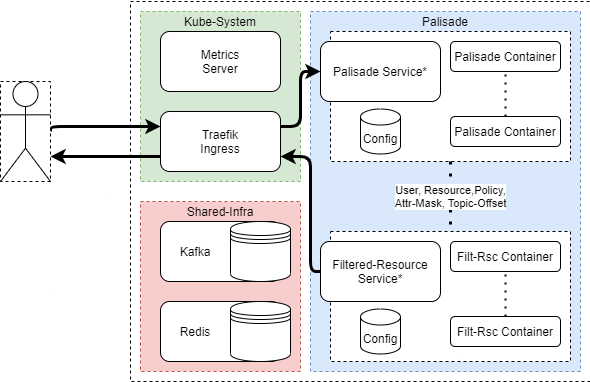

The diagram above was exported from draw.io. Its source (the exported page's mxGraphModel, read from the mxfile embedded in the PNG):
<mxGraphModel dx="2062" dy="1122" grid="1" gridSize="10" guides="1" tooltips="1" connect="1" arrows="1" fold="1" page="1" pageScale="1" pageWidth="827" pageHeight="1169" math="0" shadow="0">
  <root>
    <mxCell id="0" />
    <mxCell id="1" parent="0" />
    <mxCell id="3YqcBClhkv3RnUPt9z1O-9" value="" style="rounded=0;whiteSpace=wrap;html=1;dashed=1;" parent="1" vertex="1">
      <mxGeometry x="230" y="510" width="460" height="380" as="geometry" />
    </mxCell>
    <mxCell id="3YqcBClhkv3RnUPt9z1O-10" value="" style="rounded=0;whiteSpace=wrap;html=1;dashed=1;fillColor=#d5e8d4;strokeColor=#82b366;" parent="1" vertex="1">
      <mxGeometry x="240" y="520" width="160" height="170" as="geometry" />
    </mxCell>
    <mxCell id="3YqcBClhkv3RnUPt9z1O-2" value="" style="rounded=0;whiteSpace=wrap;html=1;dashed=1;" parent="1" vertex="1">
      <mxGeometry x="230" y="30" width="180" height="410" as="geometry" />
    </mxCell>
    <mxCell id="3YqcBClhkv3RnUPt9z1O-59" style="edgeStyle=orthogonalEdgeStyle;orthogonalLoop=1;jettySize=auto;html=1;entryX=0;entryY=0.5;entryDx=0;entryDy=0;labelBackgroundColor=#ffffff;strokeWidth=3;exitX=1;exitY=0.25;exitDx=0;exitDy=0;rounded=1;" parent="1" source="3YqcBClhkv3RnUPt9z1O-58" target="3YqcBClhkv3RnUPt9z1O-3" edge="1">
      <mxGeometry relative="1" as="geometry">
        <mxPoint x="180" y="200" as="sourcePoint" />
      </mxGeometry>
    </mxCell>
    <mxCell id="3YqcBClhkv3RnUPt9z1O-58" value="" style="rounded=0;whiteSpace=wrap;html=1;dashed=1;labelBackgroundColor=none;" parent="1" vertex="1">
      <mxGeometry x="100" y="100" width="50" height="100" as="geometry" />
    </mxCell>
    <mxCell id="3YqcBClhkv3RnUPt9z1O-61" style="edgeStyle=orthogonalEdgeStyle;rounded=1;orthogonalLoop=1;jettySize=auto;html=1;exitX=1;exitY=0.5;exitDx=0;exitDy=0;entryX=0;entryY=0.25;entryDx=0;entryDy=0;labelBackgroundColor=#ffffff;strokeColor=#000000;strokeWidth=3;" parent="1" source="3YqcBClhkv3RnUPt9z1O-57" target="3YqcBClhkv3RnUPt9z1O-13" edge="1">
      <mxGeometry relative="1" as="geometry">
        <Array as="points">
          <mxPoint x="150" y="635" />
        </Array>
      </mxGeometry>
    </mxCell>
    <mxCell id="3YqcBClhkv3RnUPt9z1O-57" value="" style="rounded=0;whiteSpace=wrap;html=1;dashed=1;labelBackgroundColor=none;" parent="1" vertex="1">
      <mxGeometry x="100" y="590" width="50" height="100" as="geometry" />
    </mxCell>
    <mxCell id="3YqcBClhkv3RnUPt9z1O-52" value="" style="rounded=0;whiteSpace=wrap;html=1;dashed=1;fillColor=#dae8fc;strokeColor=#6c8ebf;" parent="1" vertex="1">
      <mxGeometry x="410" y="520" width="270" height="360" as="geometry" />
    </mxCell>
    <mxCell id="3YqcBClhkv3RnUPt9z1O-30" value="" style="rounded=0;whiteSpace=wrap;html=1;dashed=1;fillColor=#f8cecc;strokeColor=#b85450;" parent="1" vertex="1">
      <mxGeometry x="240" y="710" width="160" height="170" as="geometry" />
    </mxCell>
    <mxCell id="3YqcBClhkv3RnUPt9z1O-3" value="&lt;div&gt;Palisade&lt;/div&gt;&lt;div&gt;Service JVM&lt;br&gt;&lt;/div&gt;" style="rounded=1;whiteSpace=wrap;html=1;" parent="1" vertex="1">
      <mxGeometry x="260" y="50" width="120" height="60" as="geometry" />
    </mxCell>
    <mxCell id="3YqcBClhkv3RnUPt9z1O-4" value="&lt;div&gt;User, Resource, Policy,&lt;/div&gt;&lt;div&gt;Attr-Mask, Topic-Offset&lt;br&gt;&lt;/div&gt;" style="endArrow=none;dashed=1;html=1;dashPattern=1 3;strokeWidth=3;entryX=0.5;entryY=0;entryDx=0;entryDy=0;exitX=0.5;exitY=1;exitDx=0;exitDy=0;" parent="1" source="3YqcBClhkv3RnUPt9z1O-3" target="3YqcBClhkv3RnUPt9z1O-5" edge="1">
      <mxGeometry width="50" height="50" relative="1" as="geometry">
        <mxPoint x="590" y="410" as="sourcePoint" />
        <mxPoint x="640" y="360" as="targetPoint" />
      </mxGeometry>
    </mxCell>
    <mxCell id="3YqcBClhkv3RnUPt9z1O-60" style="edgeStyle=orthogonalEdgeStyle;orthogonalLoop=1;jettySize=auto;html=1;exitX=0;exitY=0.5;exitDx=0;exitDy=0;entryX=1;entryY=0.75;entryDx=0;entryDy=0;labelBackgroundColor=#ffffff;strokeWidth=3;rounded=1;" parent="1" source="3YqcBClhkv3RnUPt9z1O-5" target="3YqcBClhkv3RnUPt9z1O-58" edge="1">
      <mxGeometry relative="1" as="geometry" />
    </mxCell>
    <mxCell id="3YqcBClhkv3RnUPt9z1O-5" value="&lt;div&gt;Filtered-Resource&lt;/div&gt;&lt;div&gt;Service JVM&lt;br&gt;&lt;/div&gt;" style="rounded=1;whiteSpace=wrap;html=1;" parent="1" vertex="1">
      <mxGeometry x="260" y="200" width="120" height="60" as="geometry" />
    </mxCell>
    <mxCell id="3YqcBClhkv3RnUPt9z1O-11" value="" style="rounded=0;whiteSpace=wrap;html=1;dashed=1;" parent="1" vertex="1">
      <mxGeometry x="430" y="540" width="240" height="130" as="geometry" />
    </mxCell>
    <mxCell id="3YqcBClhkv3RnUPt9z1O-62" style="edgeStyle=orthogonalEdgeStyle;rounded=1;orthogonalLoop=1;jettySize=auto;html=1;exitX=0;exitY=0.75;exitDx=0;exitDy=0;entryX=1;entryY=0.75;entryDx=0;entryDy=0;labelBackgroundColor=#ffffff;strokeColor=#000000;strokeWidth=3;" parent="1" source="3YqcBClhkv3RnUPt9z1O-13" target="3YqcBClhkv3RnUPt9z1O-57" edge="1">
      <mxGeometry relative="1" as="geometry" />
    </mxCell>
    <mxCell id="3YqcBClhkv3RnUPt9z1O-63" style="edgeStyle=orthogonalEdgeStyle;rounded=1;orthogonalLoop=1;jettySize=auto;html=1;exitX=1;exitY=0.25;exitDx=0;exitDy=0;entryX=0;entryY=0.5;entryDx=0;entryDy=0;labelBackgroundColor=#ffffff;strokeColor=#000000;strokeWidth=3;" parent="1" source="3YqcBClhkv3RnUPt9z1O-13" target="3YqcBClhkv3RnUPt9z1O-32" edge="1">
      <mxGeometry relative="1" as="geometry" />
    </mxCell>
    <mxCell id="3YqcBClhkv3RnUPt9z1O-13" value="&lt;div&gt;Traefik&lt;/div&gt;&lt;div&gt;Ingress&lt;br&gt;&lt;/div&gt;" style="rounded=1;whiteSpace=wrap;html=1;" parent="1" vertex="1">
      <mxGeometry x="260" y="620" width="120" height="60" as="geometry" />
    </mxCell>
    <mxCell id="3YqcBClhkv3RnUPt9z1O-16" value="Kafka&amp;nbsp;&amp;nbsp;&amp;nbsp;&amp;nbsp;&amp;nbsp;&amp;nbsp;&amp;nbsp;&amp;nbsp;&amp;nbsp;&amp;nbsp;&amp;nbsp;&amp;nbsp;&amp;nbsp;&amp;nbsp;&amp;nbsp; " style="rounded=1;whiteSpace=wrap;html=1;" parent="1" vertex="1">
      <mxGeometry x="260" y="280" width="120" height="60" as="geometry" />
    </mxCell>
    <mxCell id="3YqcBClhkv3RnUPt9z1O-6" value="" style="shape=datastore;whiteSpace=wrap;html=1;" parent="1" vertex="1">
      <mxGeometry x="330" y="280" width="60" height="60" as="geometry" />
    </mxCell>
    <mxCell id="3YqcBClhkv3RnUPt9z1O-17" value="&lt;div align=&quot;center&quot;&gt;Redis&amp;nbsp;&amp;nbsp;&amp;nbsp;&amp;nbsp;&amp;nbsp;&amp;nbsp;&amp;nbsp;&amp;nbsp;&amp;nbsp;&amp;nbsp;&amp;nbsp;&amp;nbsp;&amp;nbsp;&amp;nbsp;&amp;nbsp; &lt;br&gt;&lt;/div&gt;" style="rounded=1;whiteSpace=wrap;html=1;" parent="1" vertex="1">
      <mxGeometry x="260" y="360" width="120" height="60" as="geometry" />
    </mxCell>
    <mxCell id="3YqcBClhkv3RnUPt9z1O-7" value="" style="shape=datastore;whiteSpace=wrap;html=1;" parent="1" vertex="1">
      <mxGeometry x="330" y="360" width="60" height="60" as="geometry" />
    </mxCell>
    <mxCell id="3YqcBClhkv3RnUPt9z1O-18" value="Kafka&amp;nbsp;&amp;nbsp;&amp;nbsp;&amp;nbsp;&amp;nbsp;&amp;nbsp;&amp;nbsp;&amp;nbsp;&amp;nbsp;&amp;nbsp;&amp;nbsp;&amp;nbsp;&amp;nbsp;&amp;nbsp;&amp;nbsp; " style="rounded=1;whiteSpace=wrap;html=1;" parent="1" vertex="1">
      <mxGeometry x="260" y="730" width="120" height="60" as="geometry" />
    </mxCell>
    <mxCell id="3YqcBClhkv3RnUPt9z1O-19" value="" style="shape=datastore;whiteSpace=wrap;html=1;" parent="1" vertex="1">
      <mxGeometry x="330" y="730" width="60" height="60" as="geometry" />
    </mxCell>
    <mxCell id="3YqcBClhkv3RnUPt9z1O-20" value="Redis&amp;nbsp;&amp;nbsp;&amp;nbsp;&amp;nbsp;&amp;nbsp;&amp;nbsp;&amp;nbsp;&amp;nbsp;&amp;nbsp;&amp;nbsp;&amp;nbsp;&amp;nbsp;&amp;nbsp;&amp;nbsp;&amp;nbsp; " style="rounded=1;whiteSpace=wrap;html=1;" parent="1" vertex="1">
      <mxGeometry x="260" y="810" width="120" height="60" as="geometry" />
    </mxCell>
    <mxCell id="3YqcBClhkv3RnUPt9z1O-21" value="" style="shape=datastore;whiteSpace=wrap;html=1;" parent="1" vertex="1">
      <mxGeometry x="330" y="810" width="60" height="60" as="geometry" />
    </mxCell>
    <mxCell id="3YqcBClhkv3RnUPt9z1O-22" value="&lt;div&gt;Metrics&lt;/div&gt;&lt;div&gt;Server&lt;br&gt;&lt;/div&gt;" style="rounded=1;whiteSpace=wrap;html=1;" parent="1" vertex="1">
      <mxGeometry x="260" y="540" width="120" height="60" as="geometry" />
    </mxCell>
    <mxCell id="3YqcBClhkv3RnUPt9z1O-23" value="" style="shape=umlActor;verticalLabelPosition=bottom;verticalAlign=top;html=1;outlineConnect=0;" parent="1" vertex="1">
      <mxGeometry x="100" y="100" width="50" height="100" as="geometry" />
    </mxCell>
    <mxCell id="3YqcBClhkv3RnUPt9z1O-29" value="Kube-System" style="text;html=1;strokeColor=none;fillColor=none;align=center;verticalAlign=middle;whiteSpace=wrap;rounded=0;" parent="1" vertex="1">
      <mxGeometry x="240" y="520" width="160" height="20" as="geometry" />
    </mxCell>
    <mxCell id="3YqcBClhkv3RnUPt9z1O-31" value="Shared-Infra" style="text;html=1;strokeColor=none;fillColor=none;align=center;verticalAlign=middle;whiteSpace=wrap;rounded=0;dashed=1;" parent="1" vertex="1">
      <mxGeometry x="240" y="710" width="160" height="20" as="geometry" />
    </mxCell>
    <mxCell id="3YqcBClhkv3RnUPt9z1O-32" value="Palisade Service*" style="rounded=1;whiteSpace=wrap;html=1;" parent="1" vertex="1">
      <mxGeometry x="420" y="550" width="120" height="60" as="geometry" />
    </mxCell>
    <mxCell id="3YqcBClhkv3RnUPt9z1O-33" value="Palisade Container" style="rounded=1;whiteSpace=wrap;html=1;" parent="1" vertex="1">
      <mxGeometry x="550" y="550" width="110" height="30" as="geometry" />
    </mxCell>
    <mxCell id="3YqcBClhkv3RnUPt9z1O-34" value="Palisade Container" style="rounded=1;whiteSpace=wrap;html=1;" parent="1" vertex="1">
      <mxGeometry x="550" y="625" width="110" height="30" as="geometry" />
    </mxCell>
    <mxCell id="3YqcBClhkv3RnUPt9z1O-36" value="" style="endArrow=none;dashed=1;html=1;dashPattern=1 3;strokeWidth=2;entryX=0.5;entryY=1;entryDx=0;entryDy=0;exitX=0.5;exitY=0;exitDx=0;exitDy=0;" parent="1" source="3YqcBClhkv3RnUPt9z1O-34" target="3YqcBClhkv3RnUPt9z1O-33" edge="1">
      <mxGeometry width="50" height="50" relative="1" as="geometry">
        <mxPoint x="590" y="610" as="sourcePoint" />
        <mxPoint x="640" y="560" as="targetPoint" />
      </mxGeometry>
    </mxCell>
    <mxCell id="3YqcBClhkv3RnUPt9z1O-37" value="Localhost" style="text;html=1;strokeColor=none;fillColor=none;align=center;verticalAlign=middle;whiteSpace=wrap;rounded=0;" parent="1" vertex="1">
      <mxGeometry x="230" y="30" width="180" height="20" as="geometry" />
    </mxCell>
    <mxCell id="3YqcBClhkv3RnUPt9z1O-42" value="Config" style="shape=cylinder3;whiteSpace=wrap;html=1;boundedLbl=1;backgroundOutline=1;size=8;" parent="1" vertex="1">
      <mxGeometry x="460" y="617.5" width="40" height="45" as="geometry" />
    </mxCell>
    <mxCell id="3YqcBClhkv3RnUPt9z1O-43" value="" style="rounded=0;whiteSpace=wrap;html=1;dashed=1;" parent="1" vertex="1">
      <mxGeometry x="430" y="740" width="240" height="130" as="geometry" />
    </mxCell>
    <mxCell id="3YqcBClhkv3RnUPt9z1O-64" style="edgeStyle=orthogonalEdgeStyle;rounded=1;orthogonalLoop=1;jettySize=auto;html=1;exitX=0;exitY=0.5;exitDx=0;exitDy=0;entryX=1;entryY=0.75;entryDx=0;entryDy=0;labelBackgroundColor=#ffffff;strokeColor=#000000;strokeWidth=3;" parent="1" source="3YqcBClhkv3RnUPt9z1O-44" target="3YqcBClhkv3RnUPt9z1O-13" edge="1">
      <mxGeometry relative="1" as="geometry">
        <Array as="points">
          <mxPoint x="410" y="780" />
          <mxPoint x="410" y="665" />
        </Array>
      </mxGeometry>
    </mxCell>
    <mxCell id="3YqcBClhkv3RnUPt9z1O-44" value="Filtered-Resource Service*" style="rounded=1;whiteSpace=wrap;html=1;" parent="1" vertex="1">
      <mxGeometry x="420" y="750" width="120" height="60" as="geometry" />
    </mxCell>
    <mxCell id="3YqcBClhkv3RnUPt9z1O-45" value="Filt-Rsc Container" style="rounded=1;whiteSpace=wrap;html=1;" parent="1" vertex="1">
      <mxGeometry x="550" y="750" width="110" height="30" as="geometry" />
    </mxCell>
    <mxCell id="3YqcBClhkv3RnUPt9z1O-46" value="Filt-Rsc Container" style="rounded=1;whiteSpace=wrap;html=1;" parent="1" vertex="1">
      <mxGeometry x="550" y="825" width="110" height="30" as="geometry" />
    </mxCell>
    <mxCell id="3YqcBClhkv3RnUPt9z1O-47" value="Config" style="shape=cylinder3;whiteSpace=wrap;html=1;boundedLbl=1;backgroundOutline=1;size=8;" parent="1" vertex="1">
      <mxGeometry x="460" y="817.5" width="40" height="45" as="geometry" />
    </mxCell>
    <mxCell id="3YqcBClhkv3RnUPt9z1O-48" value="" style="endArrow=none;dashed=1;html=1;dashPattern=1 3;strokeWidth=2;entryX=0.5;entryY=1;entryDx=0;entryDy=0;exitX=0.5;exitY=0;exitDx=0;exitDy=0;" parent="1" source="3YqcBClhkv3RnUPt9z1O-46" target="3YqcBClhkv3RnUPt9z1O-45" edge="1">
      <mxGeometry width="50" height="50" relative="1" as="geometry">
        <mxPoint x="560" y="800" as="sourcePoint" />
        <mxPoint x="610" y="750" as="targetPoint" />
      </mxGeometry>
    </mxCell>
    <mxCell id="3YqcBClhkv3RnUPt9z1O-49" value="&lt;div&gt;User, Resource,Policy,&lt;/div&gt;&lt;div&gt;Attr-Mask, Topic-Offset&lt;br&gt;&lt;/div&gt;" style="endArrow=none;dashed=1;html=1;dashPattern=1 3;strokeWidth=3;entryX=0.5;entryY=0;entryDx=0;entryDy=0;exitX=0.5;exitY=1;exitDx=0;exitDy=0;labelBackgroundColor=#ffffff;labelBorderColor=none;" parent="1" source="3YqcBClhkv3RnUPt9z1O-11" target="3YqcBClhkv3RnUPt9z1O-43" edge="1">
      <mxGeometry width="50" height="50" relative="1" as="geometry">
        <mxPoint x="950" y="620" as="sourcePoint" />
        <mxPoint x="950" y="710" as="targetPoint" />
      </mxGeometry>
    </mxCell>
    <mxCell id="3YqcBClhkv3RnUPt9z1O-54" value="Palisade" style="text;html=1;strokeColor=none;fillColor=none;align=center;verticalAlign=middle;whiteSpace=wrap;rounded=0;dashed=1;" parent="1" vertex="1">
      <mxGeometry x="410" y="520" width="270" height="20" as="geometry" />
    </mxCell>
    <mxCell id="3YqcBClhkv3RnUPt9z1O-56" value="" style="shape=umlActor;verticalLabelPosition=bottom;verticalAlign=top;html=1;outlineConnect=0;labelBackgroundColor=none;labelBorderColor=none;" parent="1" vertex="1">
      <mxGeometry x="100" y="590" width="50" height="100" as="geometry" />
    </mxCell>
  </root>
</mxGraphModel>